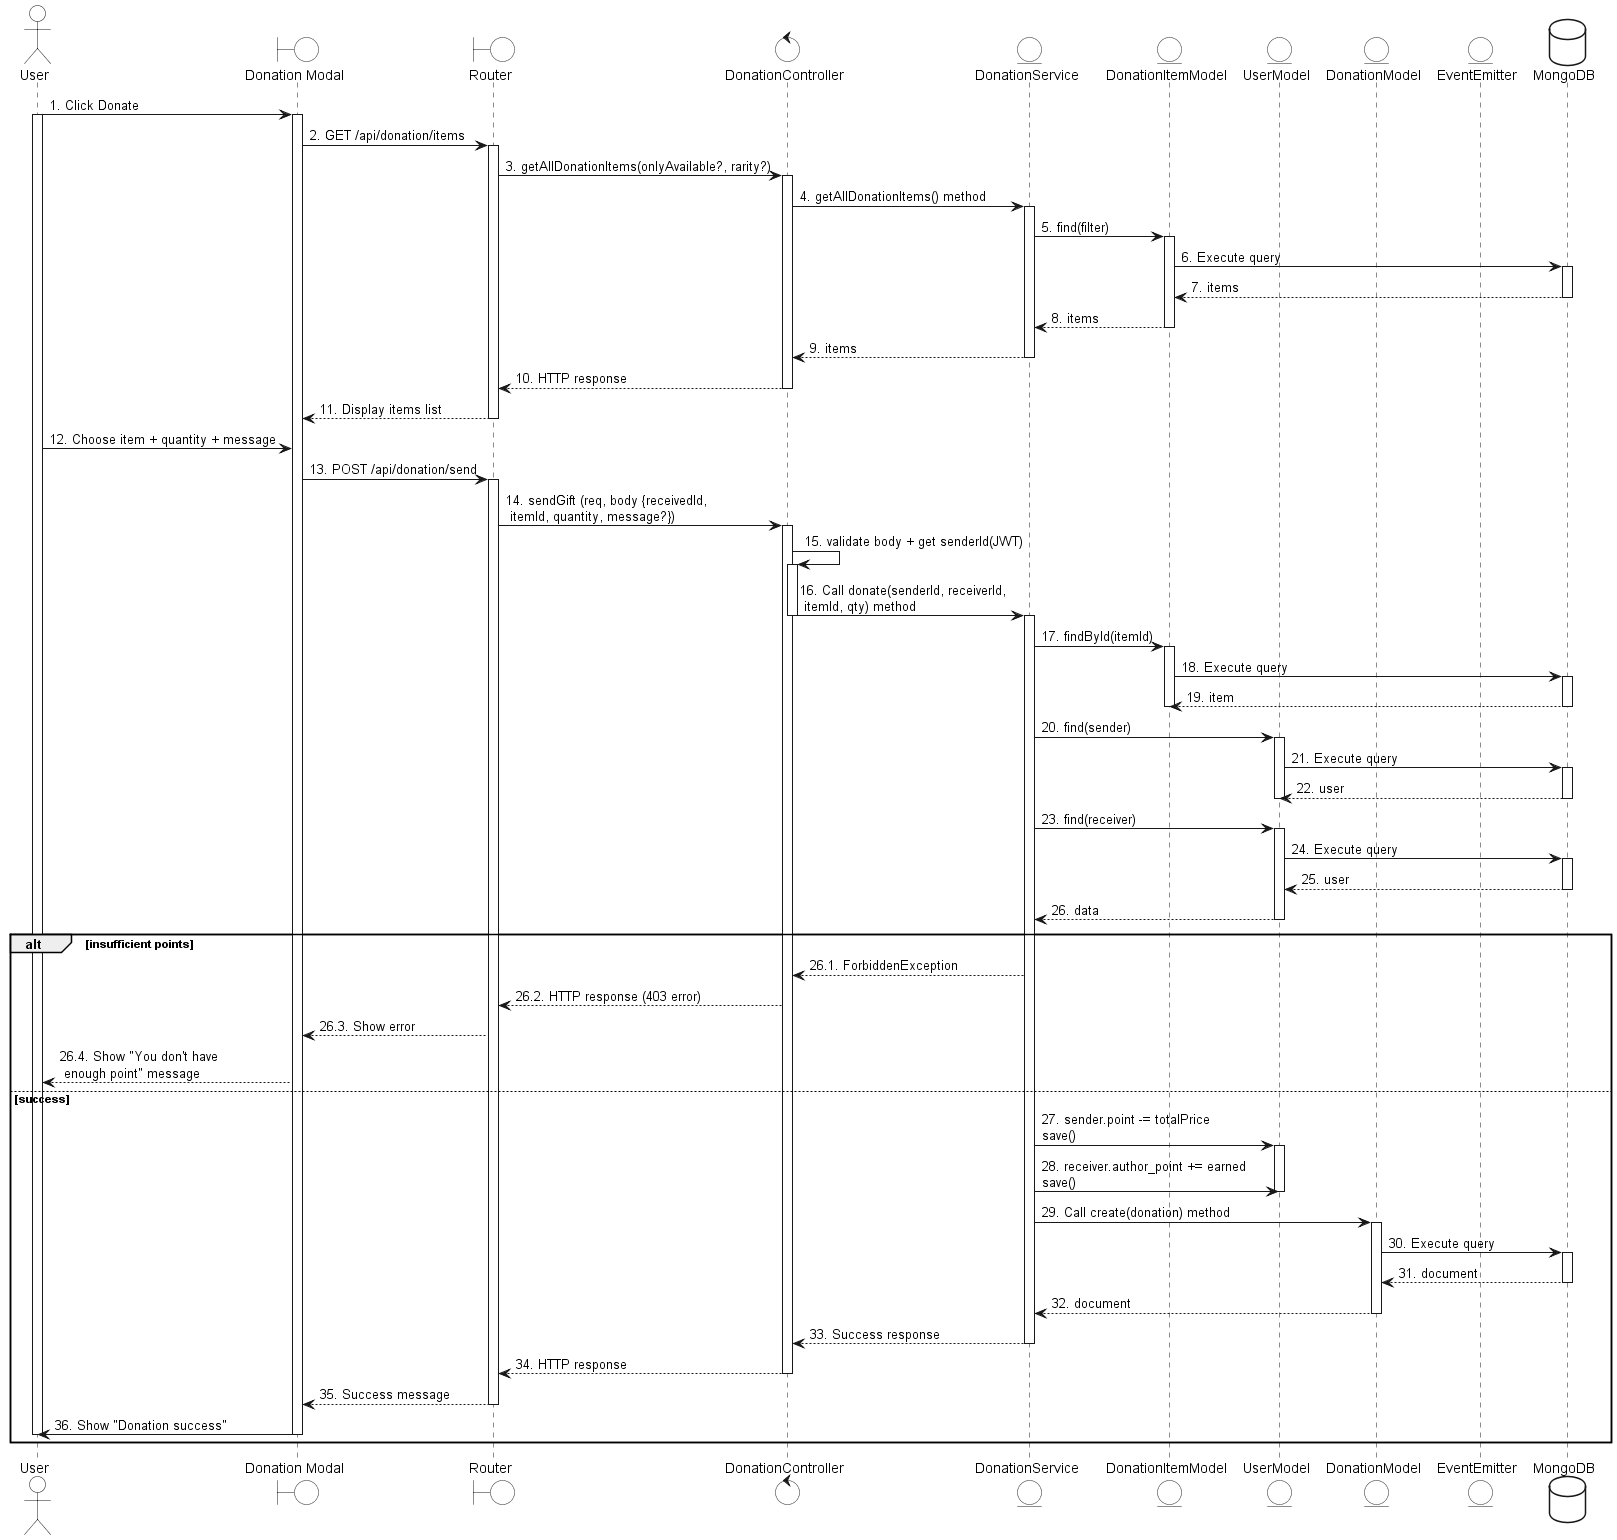

The diagram above was rendered by PlantUML. Its source (embedded in the PNG):
@startuml

skinparam participantBackgroundColor white
skinparam actorBackgroundColor white
skinparam controlBackgroundColor white
skinparam boundaryBackgroundColor white
skinparam entityBackgroundColor white
skinparam databaseBackgroundColor white

actor User
boundary "Donation Modal" as UI
boundary Router
control "DonationController" as Controller
entity "DonationService" as Service
entity "DonationItemModel" as ItemModel
entity "UserModel" as UserModel
entity "DonationModel" as DonationModel
entity "EventEmitter" as Event
database MongoDB

User -> UI : 1. Click Donate
activate User
activate UI
UI -> Router : 2. GET /api/donation/items
activate Router
Router -> Controller : 3. getAllDonationItems(onlyAvailable?, rarity?)
activate Controller
Controller -> Service : 4. getAllDonationItems() method
activate Service
Service -> ItemModel : 5. find(filter)
activate ItemModel
ItemModel -> MongoDB : 6. Execute query
activate MongoDB
MongoDB --> ItemModel : 7. items
deactivate MongoDB
ItemModel --> Service : 8. items
deactivate ItemModel
Service --> Controller : 9. items
deactivate Service
Controller --> Router : 10. HTTP response
deactivate Controller
Router --> UI : 11. Display items list
deactivate Router

User -> UI : 12. Choose item + quantity + message
UI -> Router : 13. POST /api/donation/send
activate Router
Router -> Controller : 14. sendGift (req, body {receivedId,\n itemId, quantity, message?})
activate Controller
Controller -> Controller : 15. validate body + get senderId(JWT)
activate Controller
Controller -> Service : 16. Call donate(senderId, receiverId,\n itemId, qty) method
deactivate Controller
activate Service
Service -> ItemModel : 17. findById(itemId)
activate ItemModel
ItemModel -> MongoDB : 18. Execute query
activate MongoDB
MongoDB --> ItemModel : 19. item
deactivate MongoDB
deactivate ItemModel

Service -> UserModel : 20. find(sender)
activate UserModel
UserModel -> MongoDB : 21. Execute query
activate MongoDB
MongoDB --> UserModel : 22. user 
deactivate MongoDB
deactivate UserModel

Service -> UserModel : 23. find(receiver)
activate UserModel
UserModel -> MongoDB : 24. Execute query
activate MongoDB
MongoDB --> UserModel : 25. user
deactivate MongoDB
UserModel --> Service : 26. data
deactivate UserModel

alt insufficient points
  Service --> Controller : 26.1. ForbiddenException
  Controller --> Router : 26.2. HTTP response (403 error)
  Router --> UI : 26.3. Show error
  UI --> User: 26.4. Show "You don't have\n enough point" message
else success
  Service -> UserModel : 27. sender.point -= totalPrice\nsave()
  activate UserModel
  Service -> UserModel : 28. receiver.author_point += earned\nsave()
  deactivate UserModel
  Service -> DonationModel : 29. Call create(donation) method
  activate DonationModel
  DonationModel -> MongoDB : 30. Execute query
  activate MongoDB
  MongoDB --> DonationModel : 31. document
  deactivate MongoDB
  DonationModel --> Service: 32. document
  deactivate DonationModel
  Service --> Controller : 33. Success response
  deactivate Service
  Controller --> Router : 34. HTTP response
  deactivate Controller
  Router --> UI : 35. Success message
  deactivate Router
  UI -> User : 36. Show "Donation success"
  deactivate UI
  deactivate User
end
@enduml